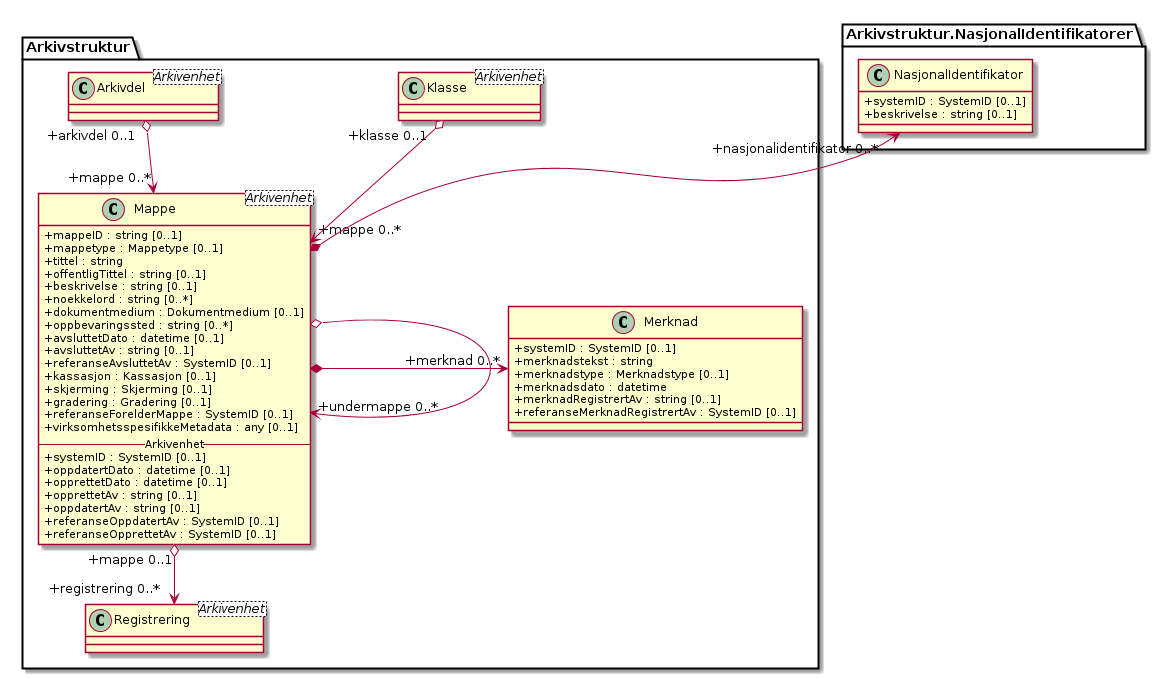

The diagram above was rendered by PlantUML. Its source (embedded in the PNG):
@startuml
skinparam classAttributeIconSize 0
skinparam nodesep 180

class Arkivstruktur.Klasse <Arkivenhet>
class Arkivstruktur.Arkivdel <Arkivenhet>
class Arkivstruktur.Registrering <Arkivenhet>
class Arkivstruktur.Mappe <Arkivenhet> {
  +mappeID : string [0..1]
  +mappetype : Mappetype [0..1]
  +tittel : string
  +offentligTittel : string [0..1]
  +beskrivelse : string [0..1]
  +noekkelord : string [0..*]
  +dokumentmedium : Dokumentmedium [0..1]
  +oppbevaringssted : string [0..*]
  +avsluttetDato : datetime [0..1]
  +avsluttetAv : string [0..1]
  +referanseAvsluttetAv : SystemID [0..1]
  +kassasjon : Kassasjon [0..1]
  +skjerming : Skjerming [0..1]
  +gradering : Gradering [0..1]
  +referanseForelderMappe : SystemID [0..1]
  +virksomhetsspesifikkeMetadata : any [0..1]

  --Arkivenhet--
  +systemID : SystemID [0..1]
  +oppdatertDato : datetime [0..1]
  +opprettetDato : datetime [0..1]
  +opprettetAv : string [0..1]
  +oppdatertAv : string [0..1]
  +referanseOppdatertAv : SystemID [0..1]
  +referanseOpprettetAv : SystemID [0..1]
}
class Arkivstruktur.Merknad {
  +systemID : SystemID [0..1]
  +merknadstekst : string
  +merknadstype : Merknadstype [0..1]
  +merknadsdato : datetime
  +merknadRegistrertAv : string [0..1]
  +referanseMerknadRegistrertAv : SystemID [0..1]
}
class Arkivstruktur.NasjonalIdentifikatorer.NasjonalIdentifikator {
  +systemID : SystemID [0..1]
  +beskrivelse : string [0..1]
}

Arkivstruktur.Klasse "+klasse 0..1" o--> "+mappe 0..*" Arkivstruktur.Mappe
Arkivstruktur.Arkivdel "+arkivdel 0..1" o--> "+mappe 0..*" Arkivstruktur.Mappe
Arkivstruktur.Mappe o--> "+undermappe 0..*" Arkivstruktur.Mappe
Arkivstruktur.Mappe "+mappe 0..1" o--> "+registrering 0..*" Arkivstruktur.Registrering
Arkivstruktur.Mappe *-> "+merknad 0..*" Arkivstruktur.Merknad
Arkivstruktur.NasjonalIdentifikatorer.NasjonalIdentifikator "+nasjonalidentifikator 0..*" <-* Arkivstruktur.Mappe
@enduml